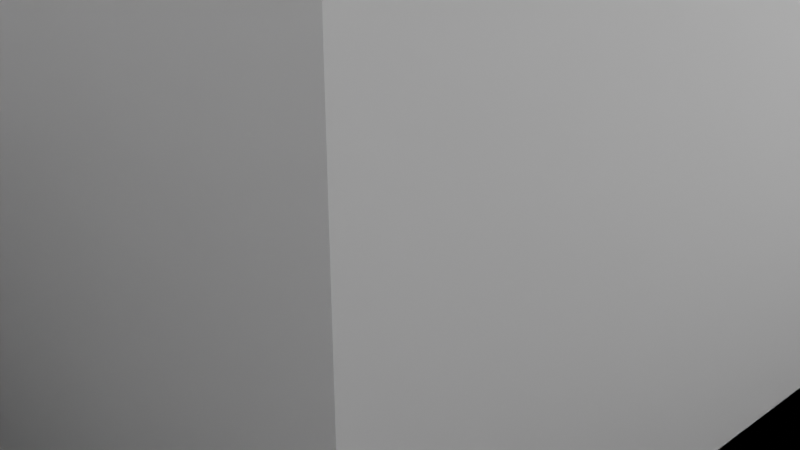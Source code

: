 # Source: mf-hr-1.blend  (saved by Blender 2.82.7; exported with 4.5.12 LTS)
import bpy
from mathutils import Matrix  # noqa: F401  (used for matrix-valued properties, if any)

bpy.ops.wm.read_factory_settings(use_empty=True)
scene = bpy.context.scene
scene.name = 'Scene'

# ---- collections
col_collection = bpy.data.collections.new('Collection'); scene.collection.children.link(col_collection)
col_main_model = bpy.data.collections.new('Main Model'); scene.collection.children.link(col_main_model)
col_lod = bpy.data.collections.new('LOD'); scene.collection.children.link(col_lod)
col_pieces = bpy.data.collections.new('Pieces'); scene.collection.children.link(col_pieces)
col_other = bpy.data.collections.new('Other'); scene.collection.children.link(col_other)

# ---- materials (node trees are filled in below, after node groups)
mat_material = bpy.data.materials.new('Material')
mat_material.alpha_threshold = 0.0
mat_material.use_transparent_shadow = False
mat_material.line_color = (0.0, 0.0, 0.0, 1.0)

# ---- material node trees
mat_material.use_nodes = True; mat_material.node_tree.nodes.clear()
_N = mat_material.node_tree.nodes; _L = mat_material.node_tree.links
n0 = _N.new('ShaderNodeOutputMaterial'); n0.name = 'Material Output'; n0.location = (300, 300)
n1 = _N.new('ShaderNodeBsdfPrincipled'); n1.name = 'Principled BSDF'; n1.location = (10, 300)
n1.distribution = 'GGX'
n1.subsurface_method = 'BURLEY'
n1.inputs[2].default_value = 0.4
n1.inputs[3].default_value = 1.45
n1.inputs[27].default_value = (0.0, 0.0, 0.0, 1.0)
n1.inputs[28].default_value = 1.0
_L.new(n1.outputs[0], n0.inputs[0])
n0.is_active_output = True

# ---- world
world_world = bpy.data.worlds.new('World'); scene.world = world_world
world_world.use_nodes = True; world_world.node_tree.nodes.clear()
_N = world_world.node_tree.nodes; _L = world_world.node_tree.links
n0 = _N.new('ShaderNodeOutputWorld'); n0.name = 'World Output'; n0.location = (300, 300)
n1 = _N.new('ShaderNodeBackground'); n1.name = 'Background'; n1.location = (10, 300)
n1.inputs[0].default_value = (0.05088, 0.05088, 0.05088, 1.0)
_L.new(n1.outputs[0], n0.inputs[0])
n0.is_active_output = True
world_world.color = (0.05088, 0.05088, 0.05088)
world_world.use_sun_shadow = False
world_world.sun_shadow_jitter_overblur = 0.0

# ---- cameras
cam_camera = bpy.data.cameras.new('Camera')
cam_camera.clip_end = 100.0
cam_camera.ortho_scale = 7.314

# ---- lights
light_light = bpy.data.lights.new('Light', 'POINT')
light_light.transmission_factor = 0.0
light_light.energy = 1000.0
light_light.shadow_soft_size = 0.1
light_light.shadow_maximum_resolution = 0.006
light_light.use_absolute_resolution = True

# ---- meshes
me_cube = bpy.data.meshes.new('Cube')
me_cube.from_pydata([(8.0, 8.0, 20.0), (8.0, 8.0, 0.0), (8.0, -8.0, 20.0), (8.0, -8.0, 0.0), (-9.0, 8.0, 20.0), (-9.0, 8.0, 0.0), (-9.0, -8.0, 20.0), (-9.0, -8.0, 0.0)], [], [(0, 4, 6, 2), (3, 2, 6, 7), (7, 6, 4, 5), (5, 1, 3, 7), (1, 0, 2, 3), (5, 4, 0, 1)])
_uv = me_cube.uv_layers.new(name='UVMap')
_uv.uv.foreach_set('vector', [0.625, 0.5, 0.875, 0.5, 0.875, 0.75, 0.625, 0.75, 0.375, 0.75, 0.625, 0.75, 0.625, 1.0, 0.375, 1.0, 0.375, 0.0, 0.625, 0.0, 0.625, 0.25, 0.375, 0.25, 0.125, 0.5, 0.375, 0.5, 0.375, 0.75, 0.125, 0.75, 0.375, 0.5, 0.625, 0.5, 0.625, 0.75, 0.375, 0.75, 0.375, 0.25, 0.625, 0.25, 0.625, 0.5, 0.375, 0.5])
me_cube.materials.append(mat_material)
me_cube.use_remesh_preserve_volume = False
me_cube.use_remesh_preserve_attributes = False
me_cube.use_mirror_vertex_groups = False
me_cube.update()
me_cube_003 = bpy.data.meshes.new('Cube.003')
me_cube_003.from_pydata([(-5.0, -5.0, -5.0), (-5.0, -5.0, 0.0), (-5.0, 5.0, -5.0), (-5.0, 5.0, 0.0), (5.0, -5.0, -5.0), (5.0, -5.0, 0.0), (5.0, 5.0, -5.0), (5.0, 5.0, 0.0)], [], [(0, 1, 3, 2), (2, 3, 7, 6), (6, 7, 5, 4), (4, 5, 1, 0), (2, 6, 4, 0), (7, 3, 1, 5)])
_uv = me_cube_003.uv_layers.new(name='UVMap')
_uv.uv.foreach_set('vector', [0.375, 0.0, 0.625, 0.0, 0.625, 0.25, 0.375, 0.25, 0.375, 0.25, 0.625, 0.25, 0.625, 0.5, 0.375, 0.5, 0.375, 0.5, 0.625, 0.5, 0.625, 0.75, 0.375, 0.75, 0.375, 0.75, 0.625, 0.75, 0.625, 1.0, 0.375, 1.0, 0.125, 0.5, 0.375, 0.5, 0.375, 0.75, 0.125, 0.75, 0.625, 0.5, 0.875, 0.5, 0.875, 0.75, 0.625, 0.75])
me_cube_003.use_remesh_fix_poles = True
me_cube_003.use_remesh_preserve_attributes = False
me_cube_003.use_mirror_vertex_groups = False
me_cube_003.update()
me_cube_004 = bpy.data.meshes.new('Cube.004')
me_cube_004.from_pydata([(-7.0, -7.0, 0.0), (-7.0, -7.0, 1.0), (-7.0, 7.0, 0.0), (-7.0, 7.0, 1.0), (7.0, -7.0, 0.0), (7.0, -7.0, 1.0), (7.0, 7.0, 0.0), (7.0, 7.0, 1.0), (5.0, -5.0, -0.4251), (5.0, 5.0, -0.5508), (-5.0, 5.0, 1.1), (5.0, 5.0, 1.027), (5.0, -5.0, 1.215), (-5.0, -5.0, 1.107), (-5.0, 5.0, -2.104), (-5.0, -5.0, -2.101)], [(13, 12), (11, 10)], [(0, 1, 3, 2), (2, 3, 7, 6), (6, 7, 5, 4), (4, 5, 1, 0), (2, 6, 4, 0), (15, 13, 10, 14), (9, 11, 12, 8)])
_uv = me_cube_004.uv_layers.new(name='UVMap')
_uv.uv.foreach_set('vector', [0.375, 0.0, 0.625, 0.0, 0.625, 0.25, 0.375, 0.25, 0.375, 0.25, 0.625, 0.25, 0.625, 0.5, 0.375, 0.5, 0.375, 0.5, 0.625, 0.5, 0.625, 0.75, 0.375, 0.75, 0.375, 0.75, 0.625, 0.75, 0.625, 1.0, 0.375, 1.0, 0.125, 0.5, 0.375, 0.5, 0.375, 0.75, 0.125, 0.75, 0.4475, 0.0, 0.5277, 0.0, 0.5275, 0.25, 0.4474, 0.25, 0.4862, 0.5, 0.5257, 0.5, 0.5304, 0.75, 0.4894, 0.75])
me_cube_004.use_remesh_fix_poles = True
me_cube_004.use_remesh_preserve_attributes = False
me_cube_004.use_mirror_vertex_groups = False
me_cube_004.update()

# ---- objects
ob_light = bpy.data.objects.new('Light', light_light)
ob_camera = bpy.data.objects.new('Camera', cam_camera)
ob_scale_reference = bpy.data.objects.new('Scale Reference', me_cube)
ob_floor = bpy.data.objects.new('Floor', me_cube_003)
ob_cube = bpy.data.objects.new('Cube', me_cube_004)

# ---- transforms, parenting, visibility, modifiers, constraints
ob_light.location = (4.076, 1.005, 5.904)
ob_light.rotation_euler = (0.6503, 0.05522, 1.866)
ob_light.lock_rotations_4d = False
ob_light.empty_display_type = 'ARROWS'
ob_light.color = (0.0, 0.0, 0.0, 0.0)
ob_light.lineart.crease_threshold = 0.0
ob_camera.location = (7.359, -6.926, 4.958)
ob_camera.rotation_euler = (1.109, 0.0, 0.8149)
ob_camera.lock_rotations_4d = False
ob_camera.empty_display_type = 'ARROWS'
ob_camera.color = (0.0, 0.0, 0.0, 0.0)
ob_camera.display_type = 'WIRE'
ob_camera.lineart.crease_threshold = 0.0
ob_scale_reference.location = (0.0, 0.0, 0.0)
ob_scale_reference.lock_rotations_4d = False
ob_scale_reference.empty_display_type = 'ARROWS'
ob_scale_reference.lineart.crease_threshold = 0.0
ob_floor.location = (0.0, 0.0, 5.0)
ob_floor.lineart.crease_threshold = 0.0
ob_cube.location = (0.0, 0.0, 0.0)
ob_cube.lineart.crease_threshold = 0.0

# ---- collection membership
col_collection.objects.link(ob_light)
col_collection.objects.link(ob_camera)
col_other.objects.link(ob_scale_reference)
col_other.objects.link(ob_floor)
col_other.objects.link(ob_cube)

# ---- scene / render settings (as saved in the file)
scene.camera = ob_camera
scene.frame_start = 1; scene.frame_end = 250; scene.frame_set(1)
scene.render.engine = 'BLENDER_EEVEE_NEXT'
scene.cycles.use_denoising = False
scene.cycles.samples = 128
scene.cycles.sampling_pattern = 'TABULATED_SOBOL'
scene.cycles.use_adaptive_sampling = False
scene.cycles.use_light_tree = False
scene.view_settings.view_transform = 'Filmic'
bpy.context.view_layer.update()
